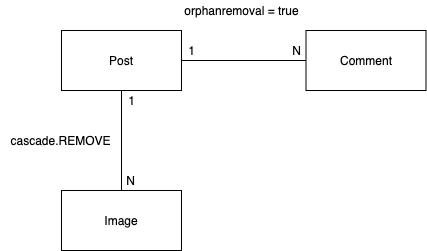

The diagram above was exported from draw.io. Its source (the exported page's mxGraphModel, read from the mxfile embedded in the PNG):
<mxGraphModel dx="4254" dy="614" grid="1" gridSize="10" guides="1" tooltips="1" connect="1" arrows="1" fold="1" page="1" pageScale="1" pageWidth="827" pageHeight="1169" math="0" shadow="0">
  <root>
    <mxCell id="0" />
    <mxCell id="1" parent="0" />
    <mxCell id="2" style="edgeStyle=orthogonalEdgeStyle;rounded=0;orthogonalLoop=1;jettySize=auto;html=1;entryX=0;entryY=0.5;entryDx=0;entryDy=0;endArrow=none;endFill=0;" edge="1" source="4" target="5" parent="1">
      <mxGeometry relative="1" as="geometry" />
    </mxCell>
    <mxCell id="3" style="edgeStyle=orthogonalEdgeStyle;rounded=0;orthogonalLoop=1;jettySize=auto;html=1;entryX=0.5;entryY=0;entryDx=0;entryDy=0;endArrow=none;endFill=0;" edge="1" source="4" target="6" parent="1">
      <mxGeometry relative="1" as="geometry" />
    </mxCell>
    <mxCell id="4" value="Post" style="rounded=0;whiteSpace=wrap;html=1;" vertex="1" parent="1">
      <mxGeometry x="-2950" y="4640" width="120" height="60" as="geometry" />
    </mxCell>
    <mxCell id="5" value="Comment" style="rounded=0;whiteSpace=wrap;html=1;" vertex="1" parent="1">
      <mxGeometry x="-2705.5" y="4640" width="120" height="60" as="geometry" />
    </mxCell>
    <mxCell id="6" value="Image" style="rounded=0;whiteSpace=wrap;html=1;" vertex="1" parent="1">
      <mxGeometry x="-2950" y="4800" width="120" height="60" as="geometry" />
    </mxCell>
    <mxCell id="7" value="1" style="text;html=1;align=center;verticalAlign=middle;resizable=0;points=[];autosize=1;strokeColor=none;" vertex="1" parent="1">
      <mxGeometry x="-2830" y="4650" width="20" height="20" as="geometry" />
    </mxCell>
    <mxCell id="8" value="N" style="text;html=1;align=center;verticalAlign=middle;resizable=0;points=[];autosize=1;strokeColor=none;" vertex="1" parent="1">
      <mxGeometry x="-2725.5" y="4650" width="20" height="20" as="geometry" />
    </mxCell>
    <mxCell id="9" value="N" style="text;html=1;align=center;verticalAlign=middle;resizable=0;points=[];autosize=1;strokeColor=none;" vertex="1" parent="1">
      <mxGeometry x="-2891" y="4780" width="20" height="20" as="geometry" />
    </mxCell>
    <mxCell id="10" value="1" style="text;html=1;align=center;verticalAlign=middle;resizable=0;points=[];autosize=1;strokeColor=none;" vertex="1" parent="1">
      <mxGeometry x="-2890" y="4700" width="20" height="20" as="geometry" />
    </mxCell>
    <mxCell id="11" value="orphanremoval = true" style="text;html=1;align=center;verticalAlign=middle;resizable=0;points=[];autosize=1;strokeColor=none;" vertex="1" parent="1">
      <mxGeometry x="-2835" y="4610" width="130" height="20" as="geometry" />
    </mxCell>
    <mxCell id="12" value="cascade.REMOVE" style="text;html=1;align=center;verticalAlign=middle;resizable=0;points=[];autosize=1;strokeColor=none;" vertex="1" parent="1">
      <mxGeometry x="-3011" y="4740" width="120" height="20" as="geometry" />
    </mxCell>
  </root>
</mxGraphModel>